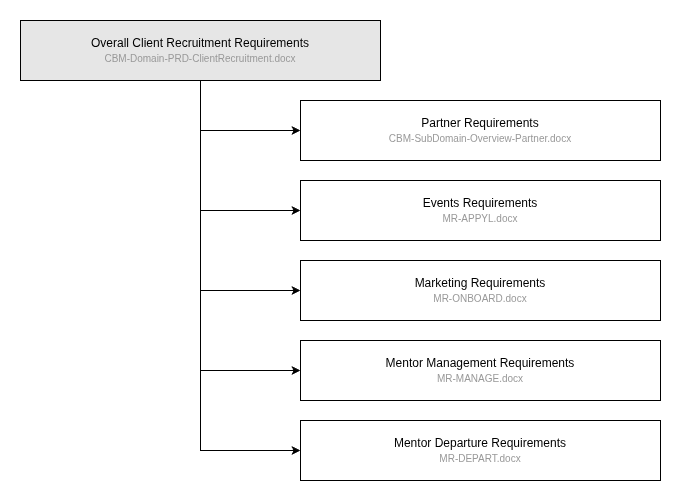

The diagram above was exported from draw.io. Its source (the exported page's mxGraphModel, read from the mxfile embedded in the PNG):
<mxGraphModel dx="705" dy="595" grid="1" gridSize="10" guides="1" tooltips="1" connect="1" arrows="1" fold="1" page="1" pageScale="1" pageWidth="850" pageHeight="1100" math="0" shadow="0">
  <root>
    <mxCell id="0" />
    <mxCell id="1" parent="0" />
    <mxCell id="wXTCdWhBdq-8gX9YApHN-7" edge="1" parent="1" source="wXTCdWhBdq-8gX9YApHN-1" style="edgeStyle=orthogonalEdgeStyle;rounded=0;orthogonalLoop=1;jettySize=auto;html=1;entryX=0;entryY=0.5;entryDx=0;entryDy=0;" target="wXTCdWhBdq-8gX9YApHN-2">
      <mxGeometry relative="1" as="geometry" />
    </mxCell>
    <mxCell id="wXTCdWhBdq-8gX9YApHN-9" edge="1" parent="1" source="wXTCdWhBdq-8gX9YApHN-1" style="edgeStyle=orthogonalEdgeStyle;rounded=0;orthogonalLoop=1;jettySize=auto;html=1;entryX=0;entryY=0.5;entryDx=0;entryDy=0;" target="wXTCdWhBdq-8gX9YApHN-3">
      <mxGeometry relative="1" as="geometry" />
    </mxCell>
    <mxCell id="wXTCdWhBdq-8gX9YApHN-10" edge="1" parent="1" source="wXTCdWhBdq-8gX9YApHN-1" style="edgeStyle=orthogonalEdgeStyle;rounded=0;orthogonalLoop=1;jettySize=auto;html=1;entryX=0;entryY=0.5;entryDx=0;entryDy=0;" target="wXTCdWhBdq-8gX9YApHN-4">
      <mxGeometry relative="1" as="geometry" />
    </mxCell>
    <mxCell id="wXTCdWhBdq-8gX9YApHN-11" edge="1" parent="1" source="wXTCdWhBdq-8gX9YApHN-1" style="edgeStyle=orthogonalEdgeStyle;rounded=0;orthogonalLoop=1;jettySize=auto;html=1;entryX=0;entryY=0.5;entryDx=0;entryDy=0;" target="wXTCdWhBdq-8gX9YApHN-5">
      <mxGeometry relative="1" as="geometry" />
    </mxCell>
    <mxCell id="wXTCdWhBdq-8gX9YApHN-12" edge="1" parent="1" source="wXTCdWhBdq-8gX9YApHN-1" style="edgeStyle=orthogonalEdgeStyle;rounded=0;orthogonalLoop=1;jettySize=auto;html=1;entryX=0;entryY=0.5;entryDx=0;entryDy=0;" target="wXTCdWhBdq-8gX9YApHN-6">
      <mxGeometry relative="1" as="geometry" />
    </mxCell>
    <mxCell id="wXTCdWhBdq-8gX9YApHN-1" parent="1" style="rounded=0;whiteSpace=wrap;html=1;fillColor=#E6E6E6;" value="Overall Client Recruitment Requirements&lt;div&gt;&lt;font style=&quot;font-size: 10px; color: rgb(153, 153, 153);&quot;&gt;CBM-Domain-PRD-ClientRecruitment.docx&lt;/font&gt;&lt;/div&gt;" vertex="1">
      <mxGeometry height="60" width="360" x="40" y="40" as="geometry" />
    </mxCell>
    <mxCell id="wXTCdWhBdq-8gX9YApHN-2" parent="1" style="rounded=0;whiteSpace=wrap;html=1;" value="Partner Requirements&lt;div&gt;&lt;font style=&quot;font-size: 10px; color: rgb(153, 153, 153);&quot;&gt;CBM-SubDomain-Overview-Partner.docx&lt;/font&gt;&lt;/div&gt;" vertex="1">
      <mxGeometry height="60" width="360" x="320" y="120" as="geometry" />
    </mxCell>
    <mxCell id="wXTCdWhBdq-8gX9YApHN-3" parent="1" style="rounded=0;whiteSpace=wrap;html=1;" value="Events Requirements&lt;div&gt;&lt;font style=&quot;font-size: 10px; color: rgb(153, 153, 153);&quot;&gt;MR-APPYL.docx&lt;/font&gt;&lt;/div&gt;" vertex="1">
      <mxGeometry height="60" width="360" x="320" y="200" as="geometry" />
    </mxCell>
    <mxCell id="wXTCdWhBdq-8gX9YApHN-4" parent="1" style="rounded=0;whiteSpace=wrap;html=1;" value="Marketing Requirements&lt;div&gt;&lt;font style=&quot;font-size: 10px; color: rgb(153, 153, 153);&quot;&gt;MR-ONBOARD.docx&lt;/font&gt;&lt;/div&gt;" vertex="1">
      <mxGeometry height="60" width="360" x="320" y="280" as="geometry" />
    </mxCell>
    <mxCell id="wXTCdWhBdq-8gX9YApHN-5" parent="1" style="rounded=0;whiteSpace=wrap;html=1;" value="Mentor Management Requirements&lt;div&gt;&lt;font style=&quot;font-size: 10px; color: rgb(153, 153, 153);&quot;&gt;MR-MANAGE.docx&lt;/font&gt;&lt;/div&gt;" vertex="1">
      <mxGeometry height="60" width="360" x="320" y="360" as="geometry" />
    </mxCell>
    <mxCell id="wXTCdWhBdq-8gX9YApHN-6" parent="1" style="rounded=0;whiteSpace=wrap;html=1;" value="Mentor Departure Requirements&lt;div&gt;&lt;font style=&quot;font-size: 10px; color: rgb(153, 153, 153);&quot;&gt;MR-DEPART.docx&lt;/font&gt;&lt;/div&gt;" vertex="1">
      <mxGeometry height="60" width="360" x="320" y="440" as="geometry" />
    </mxCell>
  </root>
</mxGraphModel>